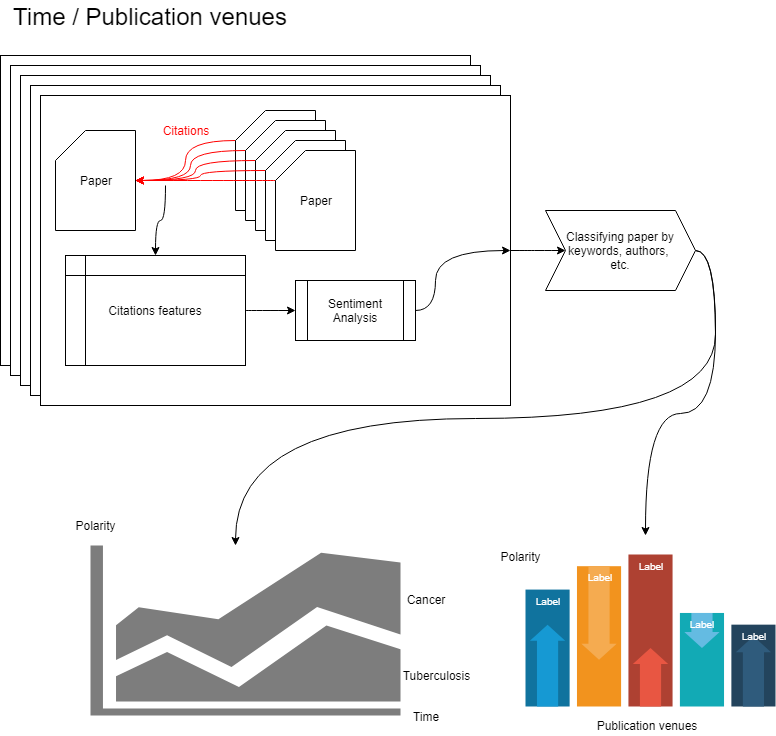

The diagram above was exported from draw.io. Its source (the exported page's mxGraphModel, read from the mxfile embedded in the PNG):
<mxGraphModel dx="619" dy="705" grid="0" gridSize="10" guides="1" tooltips="1" connect="1" arrows="1" fold="1" page="1" pageScale="1" pageWidth="827" pageHeight="1169" math="0" shadow="0">
  <root>
    <mxCell id="0" />
    <mxCell id="1" parent="0" />
    <mxCell id="mKvyu2Ybyc609u6468rW-2" value="" style="rounded=0;whiteSpace=wrap;html=1;" parent="1" vertex="1">
      <mxGeometry x="15" y="75" width="470" height="310" as="geometry" />
    </mxCell>
    <mxCell id="mKvyu2Ybyc609u6468rW-24" value="" style="rounded=0;whiteSpace=wrap;html=1;" parent="1" vertex="1">
      <mxGeometry x="25" y="85" width="470" height="310" as="geometry" />
    </mxCell>
    <mxCell id="mKvyu2Ybyc609u6468rW-25" value="" style="rounded=0;whiteSpace=wrap;html=1;" parent="1" vertex="1">
      <mxGeometry x="35" y="95" width="470" height="310" as="geometry" />
    </mxCell>
    <mxCell id="mKvyu2Ybyc609u6468rW-26" value="" style="rounded=0;whiteSpace=wrap;html=1;" parent="1" vertex="1">
      <mxGeometry x="45" y="105" width="470" height="310" as="geometry" />
    </mxCell>
    <mxCell id="mKvyu2Ybyc609u6468rW-37" style="edgeStyle=orthogonalEdgeStyle;curved=1;orthogonalLoop=1;jettySize=auto;html=1;exitX=1;exitY=0.5;exitDx=0;exitDy=0;entryX=0;entryY=0.5;entryDx=0;entryDy=0;strokeColor=#000000;" parent="1" source="mKvyu2Ybyc609u6468rW-27" target="mKvyu2Ybyc609u6468rW-34" edge="1">
      <mxGeometry relative="1" as="geometry" />
    </mxCell>
    <mxCell id="mKvyu2Ybyc609u6468rW-27" value="" style="rounded=0;whiteSpace=wrap;html=1;" parent="1" vertex="1">
      <mxGeometry x="55" y="115" width="470" height="310" as="geometry" />
    </mxCell>
    <mxCell id="mKvyu2Ybyc609u6468rW-3" value="Paper" style="shape=card;whiteSpace=wrap;html=1;" parent="1" vertex="1">
      <mxGeometry x="70" y="150" width="80" height="100" as="geometry" />
    </mxCell>
    <mxCell id="mKvyu2Ybyc609u6468rW-14" style="edgeStyle=orthogonalEdgeStyle;rounded=0;orthogonalLoop=1;jettySize=auto;html=1;exitX=0;exitY=0;exitDx=0;exitDy=30;exitPerimeter=0;entryX=1;entryY=0.5;entryDx=0;entryDy=0;entryPerimeter=0;curved=1;strokeColor=#FF0000;" parent="1" source="mKvyu2Ybyc609u6468rW-5" target="mKvyu2Ybyc609u6468rW-3" edge="1">
      <mxGeometry relative="1" as="geometry" />
    </mxCell>
    <mxCell id="mKvyu2Ybyc609u6468rW-5" value="Paper" style="shape=card;whiteSpace=wrap;html=1;" parent="1" vertex="1">
      <mxGeometry x="250" y="130" width="80" height="100" as="geometry" />
    </mxCell>
    <mxCell id="mKvyu2Ybyc609u6468rW-13" style="edgeStyle=orthogonalEdgeStyle;rounded=0;orthogonalLoop=1;jettySize=auto;html=1;exitX=0;exitY=0;exitDx=0;exitDy=30;exitPerimeter=0;entryX=1;entryY=0.5;entryDx=0;entryDy=0;entryPerimeter=0;strokeColor=#FF0000;curved=1;" parent="1" source="mKvyu2Ybyc609u6468rW-6" target="mKvyu2Ybyc609u6468rW-3" edge="1">
      <mxGeometry relative="1" as="geometry" />
    </mxCell>
    <mxCell id="mKvyu2Ybyc609u6468rW-6" value="Paper" style="shape=card;whiteSpace=wrap;html=1;" parent="1" vertex="1">
      <mxGeometry x="260" y="140" width="80" height="100" as="geometry" />
    </mxCell>
    <mxCell id="mKvyu2Ybyc609u6468rW-12" style="edgeStyle=orthogonalEdgeStyle;rounded=0;orthogonalLoop=1;jettySize=auto;html=1;exitX=0;exitY=0;exitDx=0;exitDy=30;exitPerimeter=0;entryX=1;entryY=0.5;entryDx=0;entryDy=0;entryPerimeter=0;strokeColor=#FF0000;curved=1;" parent="1" source="mKvyu2Ybyc609u6468rW-7" target="mKvyu2Ybyc609u6468rW-3" edge="1">
      <mxGeometry relative="1" as="geometry" />
    </mxCell>
    <mxCell id="mKvyu2Ybyc609u6468rW-7" value="Paper" style="shape=card;whiteSpace=wrap;html=1;" parent="1" vertex="1">
      <mxGeometry x="270" y="150" width="80" height="100" as="geometry" />
    </mxCell>
    <mxCell id="mKvyu2Ybyc609u6468rW-11" style="edgeStyle=orthogonalEdgeStyle;orthogonalLoop=1;jettySize=auto;html=1;exitX=0;exitY=0;exitDx=0;exitDy=30;exitPerimeter=0;entryX=1;entryY=0.5;entryDx=0;entryDy=0;entryPerimeter=0;strokeColor=#FF0000;curved=1;" parent="1" source="mKvyu2Ybyc609u6468rW-8" target="mKvyu2Ybyc609u6468rW-3" edge="1">
      <mxGeometry relative="1" as="geometry" />
    </mxCell>
    <mxCell id="mKvyu2Ybyc609u6468rW-8" value="Paper" style="shape=card;whiteSpace=wrap;html=1;" parent="1" vertex="1">
      <mxGeometry x="280" y="160" width="80" height="100" as="geometry" />
    </mxCell>
    <mxCell id="mKvyu2Ybyc609u6468rW-10" style="edgeStyle=orthogonalEdgeStyle;rounded=0;orthogonalLoop=1;jettySize=auto;html=1;exitX=0;exitY=0;exitDx=0;exitDy=30;exitPerimeter=0;entryX=1;entryY=0.5;entryDx=0;entryDy=0;entryPerimeter=0;strokeColor=#FF0000;curved=1;" parent="1" source="mKvyu2Ybyc609u6468rW-9" target="mKvyu2Ybyc609u6468rW-3" edge="1">
      <mxGeometry relative="1" as="geometry" />
    </mxCell>
    <mxCell id="mKvyu2Ybyc609u6468rW-9" value="Paper" style="shape=card;whiteSpace=wrap;html=1;" parent="1" vertex="1">
      <mxGeometry x="290" y="170" width="80" height="100" as="geometry" />
    </mxCell>
    <mxCell id="mKvyu2Ybyc609u6468rW-30" style="edgeStyle=orthogonalEdgeStyle;curved=1;orthogonalLoop=1;jettySize=auto;html=1;exitX=1;exitY=0.5;exitDx=0;exitDy=0;entryX=0;entryY=0.5;entryDx=0;entryDy=0;strokeColor=#000000;" parent="1" source="mKvyu2Ybyc609u6468rW-28" target="mKvyu2Ybyc609u6468rW-29" edge="1">
      <mxGeometry relative="1" as="geometry" />
    </mxCell>
    <mxCell id="mKvyu2Ybyc609u6468rW-31" style="edgeStyle=orthogonalEdgeStyle;curved=1;orthogonalLoop=1;jettySize=auto;html=1;exitX=0.5;exitY=0;exitDx=0;exitDy=0;strokeColor=#000000;entryX=0.5;entryY=0;entryDx=0;entryDy=0;" parent="1" target="mKvyu2Ybyc609u6468rW-28" edge="1">
      <mxGeometry relative="1" as="geometry">
        <mxPoint x="180" y="205" as="sourcePoint" />
      </mxGeometry>
    </mxCell>
    <mxCell id="mKvyu2Ybyc609u6468rW-28" value="Citations features" style="shape=internalStorage;whiteSpace=wrap;html=1;backgroundOutline=1;" parent="1" vertex="1">
      <mxGeometry x="80" y="275" width="180" height="110" as="geometry" />
    </mxCell>
    <mxCell id="mKvyu2Ybyc609u6468rW-32" style="edgeStyle=orthogonalEdgeStyle;curved=1;orthogonalLoop=1;jettySize=auto;html=1;exitX=1;exitY=0.5;exitDx=0;exitDy=0;entryX=1;entryY=0.5;entryDx=0;entryDy=0;strokeColor=#000000;" parent="1" source="mKvyu2Ybyc609u6468rW-29" target="mKvyu2Ybyc609u6468rW-27" edge="1">
      <mxGeometry relative="1" as="geometry" />
    </mxCell>
    <mxCell id="mKvyu2Ybyc609u6468rW-29" value="Sentiment Analysis" style="shape=process;whiteSpace=wrap;html=1;backgroundOutline=1;" parent="1" vertex="1">
      <mxGeometry x="310" y="300" width="120" height="60" as="geometry" />
    </mxCell>
    <mxCell id="mKvyu2Ybyc609u6468rW-33" value="&lt;font color=&quot;#ff0000&quot;&gt;Citations&lt;/font&gt;" style="text;html=1;strokeColor=none;fillColor=none;align=center;verticalAlign=middle;whiteSpace=wrap;rounded=0;" parent="1" vertex="1">
      <mxGeometry x="180" y="140" width="40" height="20" as="geometry" />
    </mxCell>
    <mxCell id="mKvyu2Ybyc609u6468rW-62" style="edgeStyle=orthogonalEdgeStyle;curved=1;orthogonalLoop=1;jettySize=auto;html=1;exitX=1;exitY=0.5;exitDx=0;exitDy=0;strokeColor=#000000;" parent="1" source="mKvyu2Ybyc609u6468rW-34" edge="1">
      <mxGeometry relative="1" as="geometry">
        <mxPoint x="660" y="554.9999999999998" as="targetPoint" />
      </mxGeometry>
    </mxCell>
    <mxCell id="mKvyu2Ybyc609u6468rW-63" style="edgeStyle=orthogonalEdgeStyle;curved=1;orthogonalLoop=1;jettySize=auto;html=1;exitX=1;exitY=0.5;exitDx=0;exitDy=0;strokeColor=#000000;" parent="1" source="mKvyu2Ybyc609u6468rW-34" edge="1">
      <mxGeometry relative="1" as="geometry">
        <mxPoint x="250" y="564.9999999999998" as="targetPoint" />
      </mxGeometry>
    </mxCell>
    <mxCell id="mKvyu2Ybyc609u6468rW-34" value="Classifying paper by keywords, authors, &lt;br&gt;etc." style="shape=step;perimeter=stepPerimeter;whiteSpace=wrap;html=1;fixedSize=1;" parent="1" vertex="1">
      <mxGeometry x="560" y="230" width="150" height="80" as="geometry" />
    </mxCell>
    <mxCell id="mKvyu2Ybyc609u6468rW-38" value="" style="shadow=0;dashed=0;html=1;strokeColor=none;labelPosition=center;verticalLabelPosition=bottom;verticalAlign=top;align=center;shape=mxgraph.mscae.general.graph;fillColor=#7D7D7D;" parent="1" vertex="1">
      <mxGeometry x="105" y="565" width="310" height="170" as="geometry" />
    </mxCell>
    <mxCell id="mKvyu2Ybyc609u6468rW-55" value="" style="group" parent="1" vertex="1" connectable="0">
      <mxGeometry x="540" y="574" width="250" height="152" as="geometry" />
    </mxCell>
    <mxCell id="mKvyu2Ybyc609u6468rW-39" value="" style="fillColor=#10739E;strokeColor=none;" parent="mKvyu2Ybyc609u6468rW-55" vertex="1">
      <mxGeometry y="35.07692307692308" width="44.11764705882353" height="116.92307692307693" as="geometry" />
    </mxCell>
    <mxCell id="mKvyu2Ybyc609u6468rW-40" value="" style="shape=mxgraph.arrows2.arrow;dy=0.4;dx=16;notch=0;direction=north;fillColor=#1699D3;strokeColor=none;" parent="mKvyu2Ybyc609u6468rW-39" vertex="1">
      <mxGeometry x="4.411764705882352" y="35.07692307692308" width="35.29411764705882" height="81.84615384615385" as="geometry" />
    </mxCell>
    <mxCell id="mKvyu2Ybyc609u6468rW-41" value="Label" style="text;html=1;align=center;verticalAlign=middle;whiteSpace=wrap;;fontColor=#FFFFFF;fontSize=10;" parent="mKvyu2Ybyc609u6468rW-39" vertex="1">
      <mxGeometry width="44.11764705882353" height="23.384615384615387" as="geometry" />
    </mxCell>
    <mxCell id="mKvyu2Ybyc609u6468rW-42" value="" style="fillColor=#F2931E;strokeColor=none;" parent="mKvyu2Ybyc609u6468rW-55" vertex="1">
      <mxGeometry x="51.470588235294116" y="11.692307692307693" width="44.11764705882353" height="140.30769230769232" as="geometry" />
    </mxCell>
    <mxCell id="mKvyu2Ybyc609u6468rW-43" value="" style="shape=mxgraph.arrows2.arrow;dy=0.4;dx=16;notch=0;direction=south;fillColor=#F5AB50;strokeColor=none;" parent="mKvyu2Ybyc609u6468rW-42" vertex="1">
      <mxGeometry x="4.411764705882352" width="35.29411764705882" height="93.53846153846155" as="geometry" />
    </mxCell>
    <mxCell id="mKvyu2Ybyc609u6468rW-44" value="Label" style="text;html=1;align=center;verticalAlign=middle;whiteSpace=wrap;;fontColor=#FFFFFF;fontSize=10;" parent="mKvyu2Ybyc609u6468rW-42" vertex="1">
      <mxGeometry width="44.11764705882353" height="23.384615384615387" as="geometry" />
    </mxCell>
    <mxCell id="mKvyu2Ybyc609u6468rW-45" value="" style="fillColor=#AE4132;strokeColor=none;" parent="mKvyu2Ybyc609u6468rW-55" vertex="1">
      <mxGeometry x="102.94117647058823" width="44.11764705882353" height="152" as="geometry" />
    </mxCell>
    <mxCell id="mKvyu2Ybyc609u6468rW-46" value="" style="shape=mxgraph.arrows2.arrow;dy=0.4;dx=16;notch=0;direction=north;fillColor=#E85642;strokeColor=none;" parent="mKvyu2Ybyc609u6468rW-45" vertex="1">
      <mxGeometry x="4.411764705882352" y="93.53846153846155" width="35.29411764705882" height="58.46153846153847" as="geometry" />
    </mxCell>
    <mxCell id="mKvyu2Ybyc609u6468rW-47" value="Label" style="text;html=1;align=center;verticalAlign=middle;whiteSpace=wrap;;fontColor=#FFFFFF;fontSize=10;" parent="mKvyu2Ybyc609u6468rW-45" vertex="1">
      <mxGeometry width="44.11764705882353" height="23.384615384615387" as="geometry" />
    </mxCell>
    <mxCell id="mKvyu2Ybyc609u6468rW-48" value="" style="fillColor=#12AAB5;strokeColor=none;" parent="mKvyu2Ybyc609u6468rW-55" vertex="1">
      <mxGeometry x="154.41176470588235" y="58.46153846153847" width="44.11764705882353" height="93.53846153846155" as="geometry" />
    </mxCell>
    <mxCell id="mKvyu2Ybyc609u6468rW-49" value="" style="shape=mxgraph.arrows2.arrow;dy=0.4;dx=16;notch=0;direction=south;fillColor=#64BBE2;strokeColor=none;" parent="mKvyu2Ybyc609u6468rW-48" vertex="1">
      <mxGeometry x="4.411764705882352" width="35.29411764705882" height="35.07692307692308" as="geometry" />
    </mxCell>
    <mxCell id="mKvyu2Ybyc609u6468rW-50" value="Label" style="text;html=1;align=center;verticalAlign=middle;whiteSpace=wrap;;fontColor=#FFFFFF;fontSize=10;" parent="mKvyu2Ybyc609u6468rW-48" vertex="1">
      <mxGeometry width="44.11764705882353" height="23.384615384615387" as="geometry" />
    </mxCell>
    <mxCell id="mKvyu2Ybyc609u6468rW-51" value="" style="fillColor=#23445D;strokeColor=none;" parent="mKvyu2Ybyc609u6468rW-55" vertex="1">
      <mxGeometry x="205.88235294117646" y="70.15384615384616" width="44.11764705882353" height="81.84615384615385" as="geometry" />
    </mxCell>
    <mxCell id="mKvyu2Ybyc609u6468rW-52" value="" style="shape=mxgraph.arrows2.arrow;dy=0.4;dx=16;notch=0;direction=north;fillColor=#2F5B7C;strokeColor=none;" parent="mKvyu2Ybyc609u6468rW-51" vertex="1">
      <mxGeometry x="4.411764705882352" y="11.692307692307693" width="35.29411764705882" height="70.15384615384616" as="geometry" />
    </mxCell>
    <mxCell id="mKvyu2Ybyc609u6468rW-53" value="Label" style="text;html=1;align=center;verticalAlign=middle;whiteSpace=wrap;;fontColor=#FFFFFF;fontSize=10;" parent="mKvyu2Ybyc609u6468rW-51" vertex="1">
      <mxGeometry width="44.11764705882353" height="23.384615384615387" as="geometry" />
    </mxCell>
    <mxCell id="mKvyu2Ybyc609u6468rW-57" value="Polarity" style="text;html=1;strokeColor=none;fillColor=none;align=center;verticalAlign=middle;whiteSpace=wrap;rounded=0;" parent="1" vertex="1">
      <mxGeometry x="90" y="535" width="40" height="20" as="geometry" />
    </mxCell>
    <mxCell id="mKvyu2Ybyc609u6468rW-58" value="Cancer" style="text;html=1;strokeColor=none;fillColor=none;align=center;verticalAlign=middle;whiteSpace=wrap;rounded=0;" parent="1" vertex="1">
      <mxGeometry x="420" y="609" width="40" height="20" as="geometry" />
    </mxCell>
    <mxCell id="mKvyu2Ybyc609u6468rW-59" value="Tuberculosis" style="text;html=1;strokeColor=none;fillColor=none;align=center;verticalAlign=middle;whiteSpace=wrap;rounded=0;" parent="1" vertex="1">
      <mxGeometry x="430" y="685" width="40" height="20" as="geometry" />
    </mxCell>
    <mxCell id="mKvyu2Ybyc609u6468rW-60" value="Polarity" style="text;html=1;strokeColor=none;fillColor=none;align=center;verticalAlign=middle;whiteSpace=wrap;rounded=0;" parent="1" vertex="1">
      <mxGeometry x="515" y="565.5" width="40" height="20" as="geometry" />
    </mxCell>
    <mxCell id="mKvyu2Ybyc609u6468rW-61" value="Publication venues" style="text;html=1;strokeColor=none;fillColor=none;align=center;verticalAlign=middle;whiteSpace=wrap;rounded=0;" parent="1" vertex="1">
      <mxGeometry x="576" y="735" width="170" height="20" as="geometry" />
    </mxCell>
    <mxCell id="mKvyu2Ybyc609u6468rW-64" value="&lt;font style=&quot;font-size: 24px&quot;&gt;Time / Publication venues&lt;/font&gt;" style="text;html=1;strokeColor=none;fillColor=none;align=center;verticalAlign=middle;whiteSpace=wrap;rounded=0;" parent="1" vertex="1">
      <mxGeometry x="15" y="20" width="300" height="31" as="geometry" />
    </mxCell>
    <mxCell id="Ylzq5Np0WOqi15yHSiP--1" value="Time" style="text;html=1;strokeColor=none;fillColor=none;align=center;verticalAlign=middle;whiteSpace=wrap;rounded=0;" parent="1" vertex="1">
      <mxGeometry x="420" y="726" width="40" height="20" as="geometry" />
    </mxCell>
  </root>
</mxGraphModel>